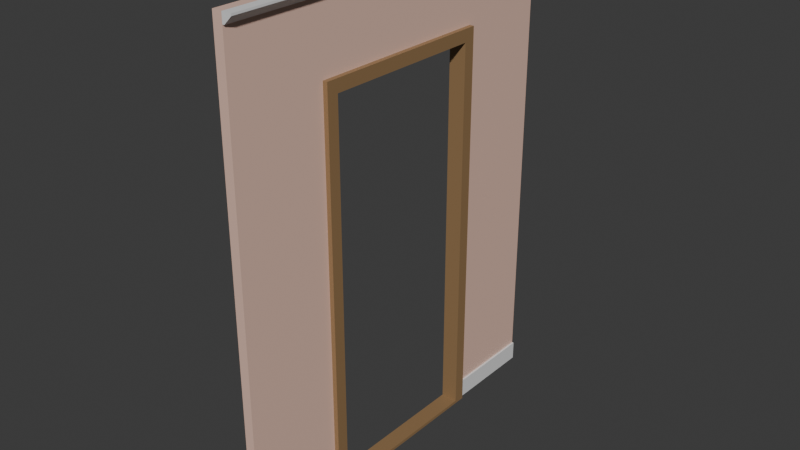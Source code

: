 # Source: simplewall_doorframe.blend  (saved by Blender 5.0.119; exported with 4.5.12 LTS)
import bpy
from mathutils import Matrix  # noqa: F401  (used for matrix-valued properties, if any)

bpy.ops.wm.read_factory_settings(use_empty=True)
scene = bpy.context.scene
scene.name = 'Scene'

# ---- collections
col_simple_wall_with_door = bpy.data.collections.new('Simple Wall With Door'); scene.collection.children.link(col_simple_wall_with_door)

# ---- materials (node trees are filled in below, after node groups)
mat_wall = bpy.data.materials.new('Wall')
mat_wall.alpha_threshold = 0.0
mat_wall.use_backface_culling_lightprobe_volume = False
mat_wall.roughness = 0.5
mat_wall.line_color = (0.0, 0.0, 0.0, 1.0)
mat_molding = bpy.data.materials.new('Molding')
mat_doorframe = bpy.data.materials.new('DoorFrame')

# ---- material node trees
mat_wall.use_nodes = True; mat_wall.node_tree.nodes.clear()
_N = mat_wall.node_tree.nodes; _L = mat_wall.node_tree.links
n0 = _N.new('ShaderNodeOutputMaterial'); n0.name = 'Material Output'; n0.location = (200, 100)
n1 = _N.new('ShaderNodeBsdfPrincipled'); n1.name = 'Principled BSDF'; n1.location = (-200, 100)
n1.inputs[0].default_value = (0.8, 0.5312, 0.432, 1.0)
_L.new(n1.outputs[0], n0.inputs[0])
n0.is_active_output = True
mat_molding.use_nodes = True; mat_molding.node_tree.nodes.clear()
_N = mat_molding.node_tree.nodes; _L = mat_molding.node_tree.links
n0 = _N.new('ShaderNodeBsdfPrincipled'); n0.name = 'Principled BSDF'; n0.location = (-200, 100)
n1 = _N.new('ShaderNodeOutputMaterial'); n1.name = 'Material Output'; n1.location = (200, 100)
_L.new(n0.outputs[0], n1.inputs[0])
n1.is_active_output = True
mat_doorframe.use_nodes = True; mat_doorframe.node_tree.nodes.clear()
_N = mat_doorframe.node_tree.nodes; _L = mat_doorframe.node_tree.links
n0 = _N.new('ShaderNodeBsdfPrincipled'); n0.name = 'Principled BSDF'; n0.location = (-200, 100)
n0.inputs[0].default_value = (0.2983, 0.1802, 0.08383, 1.0)
n1 = _N.new('ShaderNodeOutputMaterial'); n1.name = 'Material Output'; n1.location = (200, 100)
_L.new(n0.outputs[0], n1.inputs[0])
n1.is_active_output = True

# ---- world
world_world = bpy.data.worlds.new('World'); scene.world = world_world
world_world.use_nodes = True; world_world.node_tree.nodes.clear()
_N = world_world.node_tree.nodes; _L = world_world.node_tree.links
n0 = _N.new('ShaderNodeOutputWorld'); n0.name = 'World Output'; n0.location = (200, 100)
n1 = _N.new('ShaderNodeBackground'); n1.name = 'Background'; n1.location = (-200, 100)
n1.inputs[0].default_value = (0.05088, 0.05088, 0.05088, 1.0)
_L.new(n1.outputs[0], n0.inputs[0])
n0.is_active_output = True
world_world.color = (0.05088, 0.05088, 0.05088)
world_world.sun_shadow_jitter_overblur = 0.0

# ---- meshes
me_cube_001 = bpy.data.meshes.new('Cube.001')
me_cube_001.from_pydata([(-1.118e-08, 0.0, 0.0), (-1.118e-08, 0.0, 2.5), (-1.118e-08, 2.0, 0.0), (-1.118e-08, 2.0, 2.5), (0.05, 0.0, 0.0), (0.05, 0.0, 2.5), (0.05, 2.0, 0.0), (0.05, 2.0, 2.5), (0.05, 2.0, 0.1), (0.05, 0.0, 0.1), (0.06, 2.0, 0.1), (0.06, 2.0, 0.0), (0.06, 0.0, 0.0), (0.06, 0.0, 0.1), (0.05, 2.0, 2.45), (0.05, 0.0, 2.45), (0.1, 2.0, 2.5), (0.1, 0.0, 2.5), (0.06, 2.0, 2.45), (0.06, 0.0, 2.45), (0.1, 2.0, 2.49), (0.1, 0.0, 2.49), (-1.118e-08, 1.45, 2.05), (-1.118e-08, 0.55, 2.05), (-1.118e-08, 0.55, 0.0), (-1.118e-08, 1.45, 0.0), (0.06, 0.55, 0.1), (0.06, 1.45, 0.1), (0.06, 0.55, 0.0), (0.06, 1.45, 0.0), (0.05, 0.55, 0.1), (0.05, 1.45, 0.1), (0.05, 0.55, 2.05), (0.05, 1.45, 2.05), (0.05, 1.45, 0.0), (0.05, 0.55, 0.0)], [], [(0, 1, 3, 2, 25, 22, 23, 24), (6, 2, 3, 7, 14, 8), (7, 5, 17, 16), (15, 5, 1, 0, 4, 9), (35, 4, 0, 24), (2, 6, 34, 25), (7, 3, 1, 5), (6, 8, 10, 11), (13, 12, 28, 26), (11, 10, 27, 29), (9, 4, 12, 13), (6, 11, 29, 34), (28, 12, 4, 35), (30, 9, 13, 26), (27, 10, 8, 31), (8, 14, 15, 9, 30, 32, 33, 31), (20, 16, 17, 21), (17, 5, 15, 19, 21), (15, 14, 18, 19), (18, 14, 7, 16, 20), (18, 20, 21, 19)])
me_cube_001.polygons.foreach_set('material_index', [0, 0, 1, 0, 0, 0, 0, 1, 1, 1, 1, 1, 1, 1, 1, 0, 1, 1, 1, 1, 1])
_uv = me_cube_001.uv_layers.new(name='UVMap')
_uv.uv.foreach_set('vector', [0.375, 0.0, 0.625, 0.0, 0.625, 0.25, 0.375, 0.25, 0.375, 0.1813, 0.58, 0.1813, 0.58, 0.06875, 0.375, 0.06875, 0.375, 0.5, 0.375, 0.25, 0.625, 0.25, 0.625, 0.5, 0.625, 0.5, 0.375, 0.5, 0.625, 0.5, 0.625, 0.75, 0.625, 0.75, 0.625, 0.5, 0.625, 0.75, 0.625, 0.75, 0.625, 1.0, 0.375, 1.0, 0.375, 0.75, 0.375, 0.75, 0.375, 0.6813, 0.375, 0.75, 0.125, 0.75, 0.125, 0.6813, 0.125, 0.5, 0.375, 0.5, 0.375, 0.5688, 0.125, 0.5688, 0.625, 0.5, 0.875, 0.5, 0.875, 0.75, 0.625, 0.75, 0.375, 0.5, 0.375, 0.5, 0.375, 0.5, 0.375, 0.5, 0.375, 0.75, 0.375, 0.75, 0.375, 0.6813, 0.375, 0.6813, 0.375, 0.5, 0.375, 0.5, 0.375, 0.5688, 0.375, 0.5688, 0.375, 0.75, 0.375, 0.75, 0.375, 0.75, 0.375, 0.75, 0.375, 0.5, 0.375, 0.5, 0.375, 0.5688, 0.375, 0.5688, 0.375, 0.6813, 0.375, 0.75, 0.375, 0.75, 0.375, 0.6813, 0.375, 0.6813, 0.375, 0.75, 0.375, 0.75, 0.375, 0.6813, 0.375, 0.5688, 0.375, 0.5, 0.375, 0.5, 0.375, 0.5688, 0.375, 0.5, 0.625, 0.5, 0.625, 0.75, 0.375, 0.75, 0.375, 0.6813, 0.5824, 0.6812, 0.5824, 0.5687, 0.375, 0.5688, 0.625, 0.5, 0.625, 0.5, 0.625, 0.75, 0.625, 0.75, 0.625, 0.75, 0.625, 0.75, 0.625, 0.75, 0.625, 0.75, 0.625, 0.75, 0.625, 0.75, 0.625, 0.5, 0.625, 0.5, 0.625, 0.75, 0.625, 0.5, 0.625, 0.5, 0.625, 0.5, 0.625, 0.5, 0.625, 0.5, 0.625, 0.5, 0.625, 0.5, 0.625, 0.75, 0.625, 0.75])
me_cube_001.materials.append(mat_wall)
me_cube_001.materials.append(mat_molding)
me_cube_001.update()
me_cube_002 = bpy.data.meshes.new('Cube.002')
me_cube_002.from_pydata([(-0.01549, 0.5661, 0.01611), (-0.01549, 0.5661, 2.034), (-0.01549, 1.434, 0.01611), (-0.01549, 1.434, 2.034), (0.07422, 0.5661, 0.01611), (0.07422, 0.5661, 2.034), (0.07422, 1.434, 0.01611), (0.07422, 1.434, 2.034), (-0.01549, 1.495, 0.0), (-0.01549, 0.505, 0.0), (-0.01549, 0.505, 2.1), (-0.01549, 1.495, 2.1), (0.07422, 1.495, 2.1), (0.07422, 1.495, 0.0), (0.07422, 0.505, 0.0), (0.07422, 0.505, 2.1)], [], [(1, 3, 7, 5), (8, 11, 12, 13), (2, 6, 7, 3), (14, 15, 10, 9), (8, 13, 14, 9), (12, 11, 10, 15), (0, 2, 8, 9), (1, 0, 9, 10), (3, 1, 10, 11), (2, 3, 11, 8), (7, 6, 13, 12), (6, 4, 14, 13), (5, 7, 12, 15), (4, 5, 15, 14), (0, 1, 5, 4), (2, 0, 4, 6)])
_uv = me_cube_002.uv_layers.new(name='UVMap')
_uv.uv.foreach_set('vector', [0.623, 0.004475, 0.623, 0.2455, 0.623, 0.5045, 0.623, 0.7455, 0.375, 0.25, 0.625, 0.25, 0.625, 0.5, 0.375, 0.5, 0.377, 0.2455, 0.377, 0.5045, 0.623, 0.5045, 0.623, 0.2455, 0.375, 0.75, 0.625, 0.75, 0.625, 1.0, 0.375, 1.0, 0.125, 0.5, 0.375, 0.5, 0.375, 0.75, 0.125, 0.75, 0.625, 0.5, 0.875, 0.5, 0.875, 0.75, 0.625, 0.75, 0.377, 0.004475, 0.377, 0.2455, 0.375, 0.25, 0.375, 0.0, 0.623, 0.004475, 0.377, 0.004475, 0.375, 0.0, 0.625, 0.0, 0.623, 0.2455, 0.623, 0.004475, 0.625, 0.0, 0.625, 0.25, 0.377, 0.2455, 0.623, 0.2455, 0.625, 0.25, 0.375, 0.25, 0.623, 0.5045, 0.377, 0.5045, 0.375, 0.5, 0.625, 0.5, 0.377, 0.5045, 0.377, 0.7455, 0.375, 0.75, 0.375, 0.5, 0.623, 0.7455, 0.623, 0.5045, 0.625, 0.5, 0.625, 0.75, 0.377, 0.7455, 0.623, 0.7455, 0.625, 0.75, 0.375, 0.75, 0.377, 0.004475, 0.623, 0.004475, 0.623, 0.7455, 0.377, 0.7455, 0.377, 0.2455, 0.377, 0.004475, 0.377, 0.7455, 0.377, 0.5045])
me_cube_002.materials.append(mat_doorframe)
me_cube_002.update()

# ---- objects
ob_simple_wall = bpy.data.objects.new('Simple Wall', me_cube_001)
ob_doorframe = bpy.data.objects.new('DoorFrame', me_cube_002)

# ---- transforms, parenting, visibility, modifiers, constraints
ob_simple_wall.location = (0.0, 0.0, 0.0)
ob_doorframe.location = (0.0, 0.0, 0.0)

# ---- collection membership
col_simple_wall_with_door.objects.link(ob_simple_wall)
col_simple_wall_with_door.objects.link(ob_doorframe)

# ---- scene / render settings (as saved in the file)
scene.frame_start = 1; scene.frame_end = 250; scene.frame_set(1)
scene.render.engine = 'BLENDER_EEVEE_NEXT'
scene.render.bake_bias = 0.0
scene.render.bake_samples = 0
scene.cycles.sampling_pattern = 'TABULATED_SOBOL'
scene.eevee.use_volume_custom_range = False
bpy.context.view_layer.update()

# ---- added for rendering (the .blend has no active camera and no usable light): camera, sun
cam_auto = bpy.data.cameras.new('AutoCamera')
cam_auto.lens = 50.0
cam_auto.sensor_width = 36.0
cam_auto.clip_end = 1000.0
ob_auto_camera = bpy.data.objects.new('AutoCamera', cam_auto)
scene.collection.objects.link(ob_auto_camera)
ob_auto_camera.location = (3.00635, -2.55691, 3.62127)
ob_auto_camera.rotation_euler = (1.09748, -7.21219e-08, 0.694738)
scene.camera = ob_auto_camera
light_auto_sun = bpy.data.lights.new('AutoSun', 'SUN')
light_auto_sun.energy = 3.0
light_auto_sun.angle = 0.0523599
ob_auto_sun = bpy.data.objects.new('AutoSun', light_auto_sun)
scene.collection.objects.link(ob_auto_sun)
ob_auto_sun.rotation_euler = (0.872665, 0.174533, 0.523599)
bpy.context.view_layer.update()
